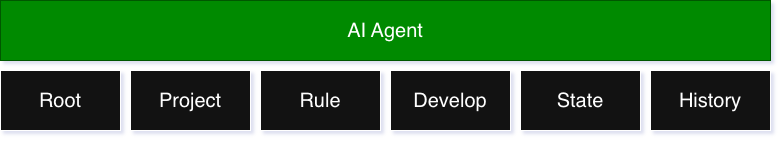

The diagram above was exported from draw.io. Its source (the exported page's mxGraphModel, read from the mxfile embedded in the PNG):
<mxGraphModel dx="2084" dy="884" grid="1" gridSize="10" guides="1" tooltips="1" connect="1" arrows="1" fold="1" page="1" pageScale="1" pageWidth="850" pageHeight="1100" math="0" shadow="0">
  <root>
    <mxCell id="0" />
    <mxCell id="1" parent="0" />
    <mxCell id="1FFHodW2KaH3quC9297W-1" parent="1" style="whiteSpace=wrap;html=1;fontSize=20;" value="Project" vertex="1">
      <mxGeometry height="60" width="120" x="-670" y="110" as="geometry" />
    </mxCell>
    <mxCell id="1FFHodW2KaH3quC9297W-2" parent="1" style="whiteSpace=wrap;html=1;fontSize=20;" value="Rule" vertex="1">
      <mxGeometry height="60" width="120" x="-540" y="110" as="geometry" />
    </mxCell>
    <mxCell id="1FFHodW2KaH3quC9297W-3" parent="1" style="whiteSpace=wrap;html=1;fontSize=20;" value="Develop" vertex="1">
      <mxGeometry height="60" width="120" x="-410" y="110" as="geometry" />
    </mxCell>
    <mxCell id="1FFHodW2KaH3quC9297W-4" parent="1" style="whiteSpace=wrap;html=1;fontSize=20;" value="Root" vertex="1">
      <mxGeometry height="60" width="120" x="-800" y="110" as="geometry" />
    </mxCell>
    <mxCell id="1FFHodW2KaH3quC9297W-5" parent="1" style="whiteSpace=wrap;html=1;fontSize=20;" value="History" vertex="1">
      <mxGeometry height="60" width="120" x="-150" y="110" as="geometry" />
    </mxCell>
    <mxCell id="1FFHodW2KaH3quC9297W-8" parent="1" style="whiteSpace=wrap;html=1;fontSize=20;" value="State" vertex="1">
      <mxGeometry height="60" width="120" x="-280" y="110" as="geometry" />
    </mxCell>
    <mxCell id="1FFHodW2KaH3quC9297W-13" parent="1" style="whiteSpace=wrap;html=1;fontSize=20;fontColor=#ffffff;fillColor=#008a00;strokeColor=#005700;" value="AI Agent" vertex="1">
      <mxGeometry height="60" width="770" x="-800" y="40" as="geometry" />
    </mxCell>
  </root>
</mxGraphModel>